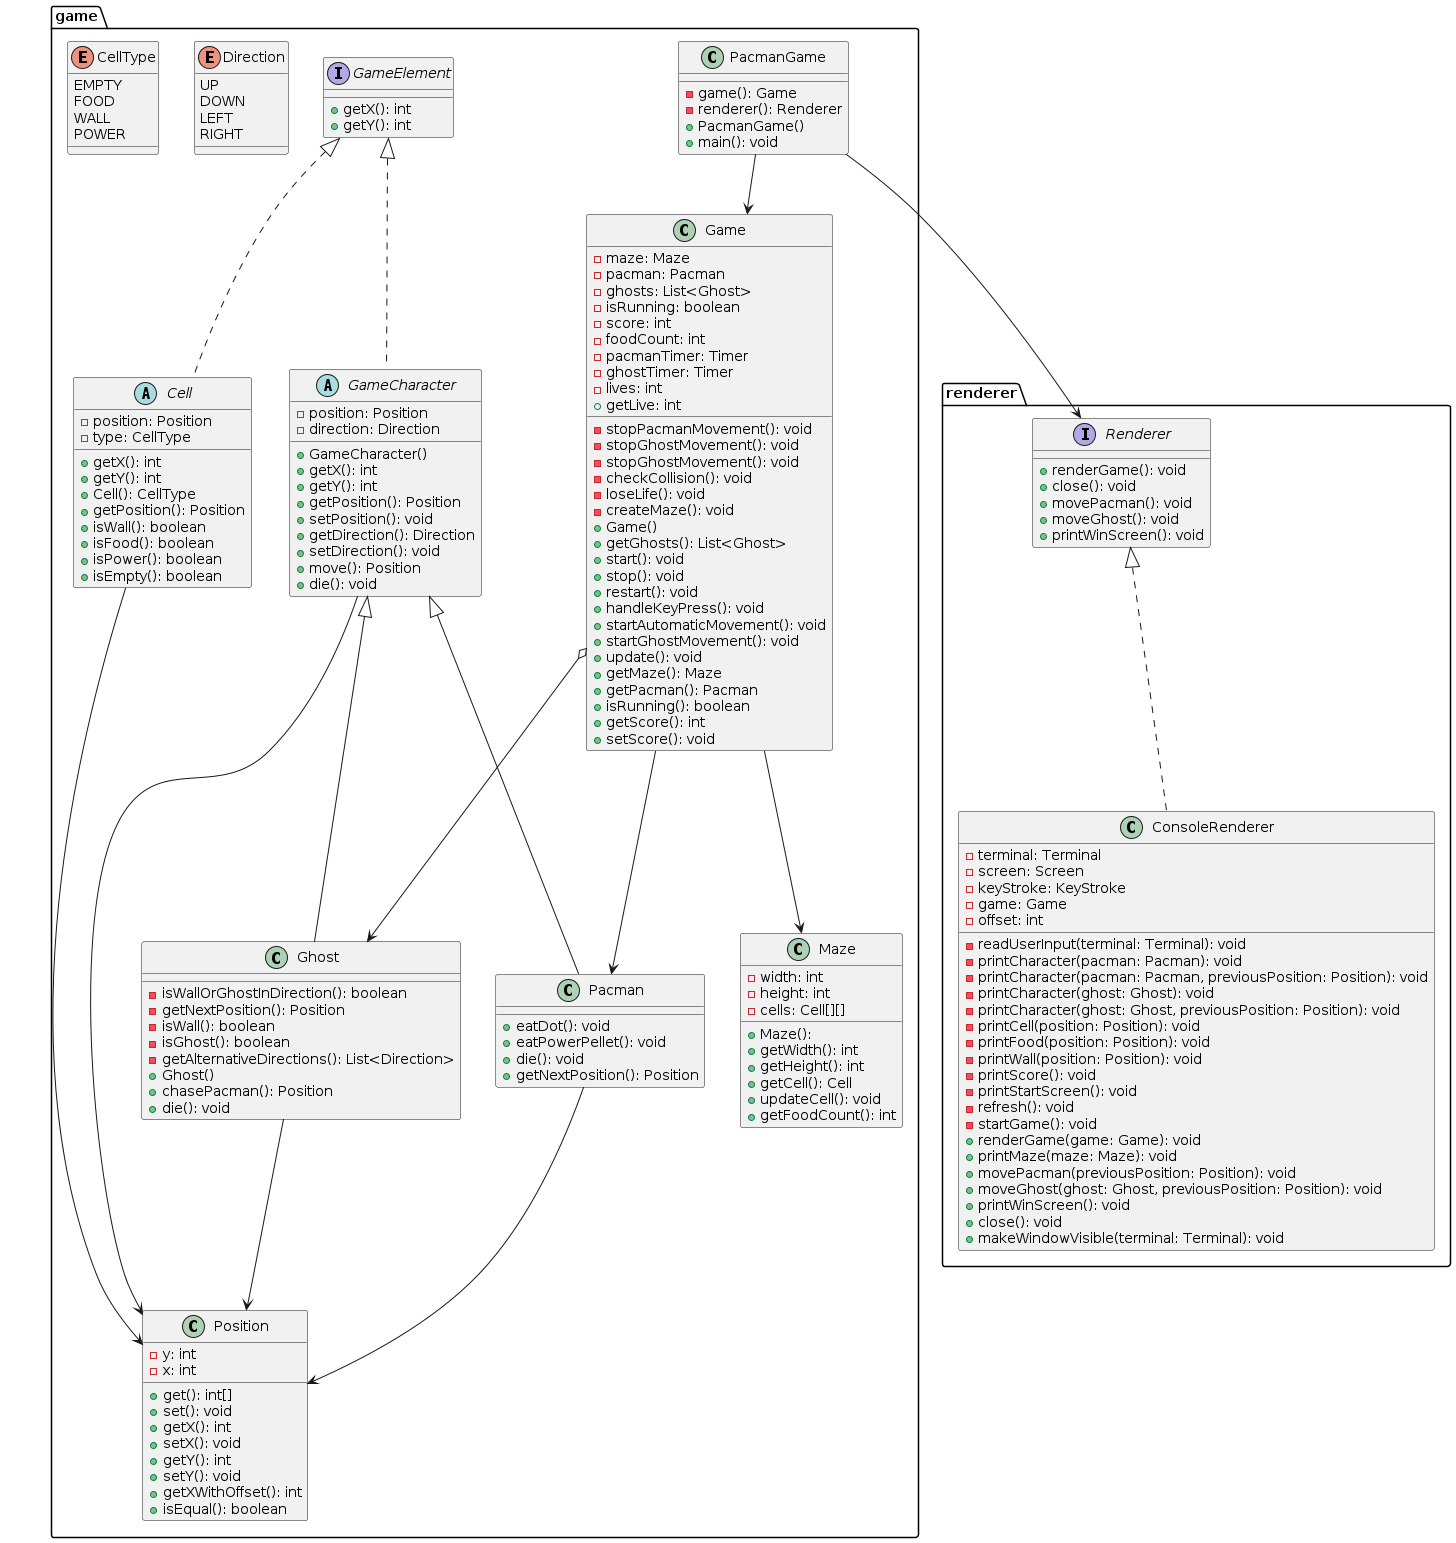

The diagram above was rendered by PlantUML. Its source (embedded in the PNG):
@startuml
package game {
  class Game {
    - maze: Maze
    - pacman: Pacman
    - ghosts: List<Ghost>
    - isRunning: boolean
    - score: int
    - foodCount: int
    - pacmanTimer: Timer
    - ghostTimer: Timer
    - lives: int
    - stopPacmanMovement(): void
    - stopGhostMovement(): void
    - stopGhostMovement(): void
    - checkCollision(): void
    - loseLife(): void
    - createMaze(): void
    + Game()
    + getLive: int
    + getGhosts(): List<Ghost>
    + start(): void
    + stop(): void
    + restart(): void
    + handleKeyPress(): void
    + startAutomaticMovement(): void
    + startGhostMovement(): void
    + update(): void
    + getMaze(): Maze
    + getPacman(): Pacman
    + isRunning(): boolean
    + getScore(): int
    + setScore(): void
  }
  class PacmanGame {
  - game(): Game
  - renderer(): Renderer
  + PacmanGame()
  + main(): void
  }
  class Maze {
    - width: int
    - height: int
    - cells: Cell[][]
    + Maze():
    + getWidth(): int
    + getHeight(): int
    + getCell(): Cell
    + updateCell(): void
    + getFoodCount(): int
  }
  abstract class Cell implements GameElement {
    - position: Position
    - type: CellType
    + getX(): int
    + getY(): int
    + Cell(): CellType
    + getPosition(): Position
    + isWall(): boolean
    + isFood(): boolean
    + isPower(): boolean
    + isEmpty(): boolean
  }
  abstract class GameCharacter implements GameElement {
    - position: Position
    - direction: Direction
    + GameCharacter()
    + getX(): int
    + getY(): int
    + getPosition(): Position
    + setPosition(): void
    + getDirection(): Direction
    + setDirection(): void
    + move(): Position
    + die(): void
  }
  class Position {
  - y: int
  - x: int
  + get(): int[]
  + set(): void
  + getX(): int
  + setX(): void
  + getY(): int
  + setY(): void
  + getXWithOffset(): int
  + isEqual(): boolean
  }
  class Pacman {
    + eatDot(): void
    + eatPowerPellet(): void
    + die(): void
    + getNextPosition(): Position
  }
  class Ghost {
    - isWallOrGhostInDirection(): boolean
    - getNextPosition(): Position
    - isWall(): boolean
    - isGhost(): boolean
    - getAlternativeDirections(): List<Direction>
    + Ghost()
    + chasePacman(): Position
    + die(): void
  }
  enum Direction {
    UP
    DOWN
    LEFT
    RIGHT
  }
    enum CellType {
    EMPTY
    FOOD
    WALL
    POWER
  }
  interface GameElement {
    + getX(): int
    + getY(): int
  }
  GameCharacter <|-- Pacman
  GameCharacter <|-- Ghost
  Game --> Maze
  Game --> Pacman
  Game o--> Ghost
  PacmanGame --> Game
  Cell --> Position
  GameCharacter --> Position
  Ghost --> Position
  Pacman --> Position

}
package renderer {
interface Renderer {
  + renderGame(): void
  + close(): void
  + movePacman(): void
  + moveGhost(): void
  + printWinScreen(): void
}
class ConsoleRenderer{
  - terminal: Terminal
  - screen: Screen
  - keyStroke: KeyStroke
  - game: Game
  - offset: int
  - readUserInput(terminal: Terminal): void
  - printCharacter(pacman: Pacman): void
  - printCharacter(pacman: Pacman, previousPosition: Position): void
  - printCharacter(ghost: Ghost): void
  - printCharacter(ghost: Ghost, previousPosition: Position): void
  - printCell(position: Position): void
  - printFood(position: Position): void
  - printWall(position: Position): void
  - printScore(): void
  - printStartScreen(): void
  - refresh(): void
  - startGame(): void
  + renderGame(game: Game): void
  + printMaze(maze: Maze): void
  + movePacman(previousPosition: Position): void
  + moveGhost(ghost: Ghost, previousPosition: Position): void
  + printWinScreen(): void
  + close(): void
  + makeWindowVisible(terminal: Terminal): void

}
Renderer <|.. ConsoleRenderer
PacmanGame --> Renderer
@enduml